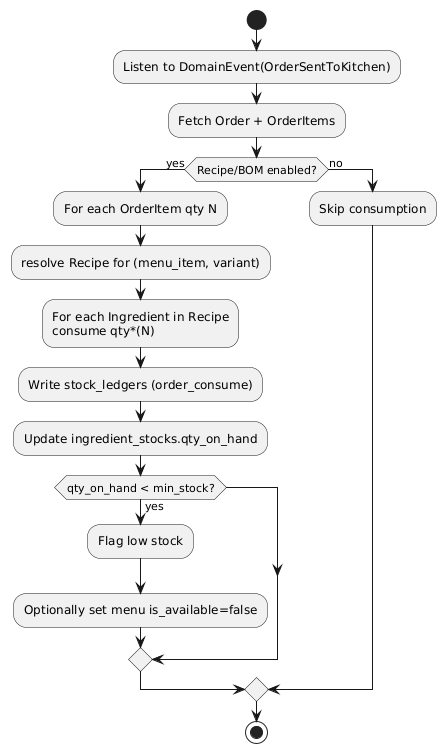

The diagram above was rendered by PlantUML. Its source (embedded in the PNG):
@startuml
start
:Listen to DomainEvent(OrderSentToKitchen);
:Fetch Order + OrderItems;
if (Recipe/BOM enabled?) then (yes)
:For each OrderItem qty N;
:resolve Recipe for (menu_item, variant);
:For each Ingredient in Recipe
consume qty*(N);

:Write stock_ledgers (order_consume);
:Update ingredient_stocks.qty_on_hand;
if (qty_on_hand < min_stock?) then (yes)
:Flag low stock;
:Optionally set menu is_available=false;
endif
else (no)
:Skip consumption;
endif
stop
@enduml